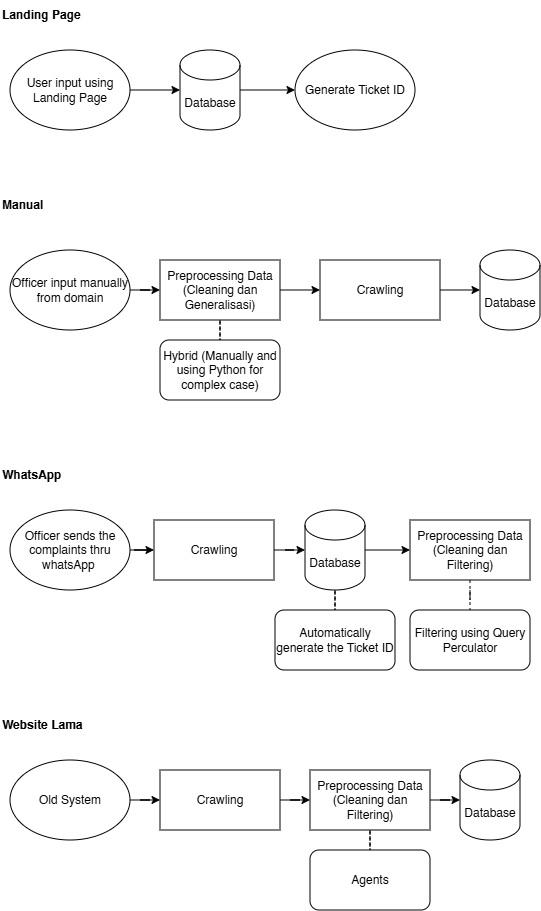

The diagram above was exported from draw.io. Its source (the exported page's mxGraphModel, read from the mxfile embedded in the PNG):
<mxGraphModel dx="943" dy="473" grid="0" gridSize="10" guides="1" tooltips="1" connect="1" arrows="1" fold="1" page="1" pageScale="1" pageWidth="850" pageHeight="1100" math="0" shadow="0">
  <root>
    <mxCell id="0" />
    <mxCell id="1" parent="0" />
    <mxCell id="b0fUxlFupNba-3Di4VIc-40" parent="1" style="text;html=1;whiteSpace=wrap;strokeColor=none;fillColor=none;align=left;verticalAlign=middle;rounded=0;fontStyle=1" value="Website Lama" vertex="1">
      <mxGeometry height="30" width="110" x="70" y="790" as="geometry" />
    </mxCell>
    <mxCell id="b0fUxlFupNba-3Di4VIc-41" parent="1" style="text;html=1;whiteSpace=wrap;strokeColor=none;fillColor=none;align=left;verticalAlign=middle;rounded=0;fontStyle=1" value="WhatsApp" vertex="1">
      <mxGeometry height="30" width="110" x="70" y="540" as="geometry" />
    </mxCell>
    <mxCell id="b0fUxlFupNba-3Di4VIc-42" parent="1" style="text;html=1;whiteSpace=wrap;strokeColor=none;fillColor=none;align=left;verticalAlign=middle;rounded=0;fontStyle=1" value="Manual" vertex="1">
      <mxGeometry height="30" width="110" x="70" y="270" as="geometry" />
    </mxCell>
    <mxCell id="b0fUxlFupNba-3Di4VIc-43" parent="1" style="text;html=1;whiteSpace=wrap;strokeColor=none;fillColor=none;align=left;verticalAlign=middle;rounded=0;fontStyle=1" value="Landing Page" vertex="1">
      <mxGeometry height="30" width="110" x="70" y="80" as="geometry" />
    </mxCell>
    <mxCell id="b0fUxlFupNba-3Di4VIc-44" connectable="0" parent="1" style="group" value="" vertex="1">
      <mxGeometry height="80" width="405" x="80" y="130" as="geometry" />
    </mxCell>
    <mxCell id="b0fUxlFupNba-3Di4VIc-8" edge="1" parent="b0fUxlFupNba-3Di4VIc-44" source="b0fUxlFupNba-3Di4VIc-5" style="edgeStyle=orthogonalEdgeStyle;rounded=0;orthogonalLoop=1;jettySize=auto;html=1;" target="b0fUxlFupNba-3Di4VIc-6" value="">
      <mxGeometry relative="1" as="geometry" />
    </mxCell>
    <mxCell id="b0fUxlFupNba-3Di4VIc-5" parent="b0fUxlFupNba-3Di4VIc-44" style="ellipse;whiteSpace=wrap;html=1;fillColor=light-dark(#FFFFFF,#FFB366);" value="User input using Landing Page" vertex="1">
      <mxGeometry height="80" width="120" as="geometry" />
    </mxCell>
    <mxCell id="b0fUxlFupNba-3Di4VIc-9" edge="1" parent="b0fUxlFupNba-3Di4VIc-44" source="b0fUxlFupNba-3Di4VIc-6" style="edgeStyle=orthogonalEdgeStyle;rounded=0;orthogonalLoop=1;jettySize=auto;html=1;" target="b0fUxlFupNba-3Di4VIc-7" value="">
      <mxGeometry relative="1" as="geometry" />
    </mxCell>
    <mxCell id="b0fUxlFupNba-3Di4VIc-6" parent="b0fUxlFupNba-3Di4VIc-44" style="shape=cylinder3;whiteSpace=wrap;html=1;boundedLbl=1;backgroundOutline=1;size=15;fillColor=light-dark(#FFFFFF,#FFFF66);fontColor=light-dark(#000000,#000000);" value="Database" vertex="1">
      <mxGeometry height="80" width="60" x="170" as="geometry" />
    </mxCell>
    <mxCell id="b0fUxlFupNba-3Di4VIc-7" parent="b0fUxlFupNba-3Di4VIc-44" style="ellipse;whiteSpace=wrap;html=1;fillColor=light-dark(#FFFFFF,#FFB366);" value="Generate Ticket ID" vertex="1">
      <mxGeometry height="80" width="120" x="285" as="geometry" />
    </mxCell>
    <mxCell id="b0fUxlFupNba-3Di4VIc-45" connectable="0" parent="1" style="group" value="" vertex="1">
      <mxGeometry height="150" width="530" x="80" y="330" as="geometry" />
    </mxCell>
    <mxCell id="b0fUxlFupNba-3Di4VIc-20" edge="1" parent="b0fUxlFupNba-3Di4VIc-45" source="b0fUxlFupNba-3Di4VIc-10" style="edgeStyle=orthogonalEdgeStyle;rounded=0;orthogonalLoop=1;jettySize=auto;html=1;" target="b0fUxlFupNba-3Di4VIc-13" value="">
      <mxGeometry relative="1" as="geometry" />
    </mxCell>
    <mxCell id="b0fUxlFupNba-3Di4VIc-10" parent="b0fUxlFupNba-3Di4VIc-45" style="ellipse;whiteSpace=wrap;html=1;fillColor=light-dark(#FFFFFF,#FFB366);" value="Officer input manually from domain" vertex="1">
      <mxGeometry height="80" width="120" as="geometry" />
    </mxCell>
    <mxCell id="b0fUxlFupNba-3Di4VIc-12" parent="b0fUxlFupNba-3Di4VIc-45" style="shape=cylinder3;whiteSpace=wrap;html=1;boundedLbl=1;backgroundOutline=1;size=15;fillColor=light-dark(#FFFFFF,#FFFF66);fontColor=light-dark(#000000,#000000);" value="Database" vertex="1">
      <mxGeometry height="80" width="60" x="470" as="geometry" />
    </mxCell>
    <mxCell id="b0fUxlFupNba-3Di4VIc-21" edge="1" parent="b0fUxlFupNba-3Di4VIc-45" source="b0fUxlFupNba-3Di4VIc-13" style="edgeStyle=orthogonalEdgeStyle;rounded=0;orthogonalLoop=1;jettySize=auto;html=1;" target="b0fUxlFupNba-3Di4VIc-18" value="">
      <mxGeometry relative="1" as="geometry" />
    </mxCell>
    <mxCell id="wiaUPDKvu2fbC2K7fDRF-2" edge="1" parent="b0fUxlFupNba-3Di4VIc-45" source="b0fUxlFupNba-3Di4VIc-13" style="edgeStyle=orthogonalEdgeStyle;rounded=0;orthogonalLoop=1;jettySize=auto;html=1;endArrow=none;endFill=0;dashed=1;" target="b0fUxlFupNba-3Di4VIc-34" value="">
      <mxGeometry relative="1" as="geometry" />
    </mxCell>
    <mxCell id="b0fUxlFupNba-3Di4VIc-13" parent="b0fUxlFupNba-3Di4VIc-45" style="rounded=0;whiteSpace=wrap;html=1;fillColor=light-dark(#FFFFFF,#CC99FF);" value="Preprocessing Data&lt;br&gt;(Cleaning dan Generalisasi)" vertex="1">
      <mxGeometry height="60" width="120" x="150" y="10" as="geometry" />
    </mxCell>
    <mxCell id="b0fUxlFupNba-3Di4VIc-22" edge="1" parent="b0fUxlFupNba-3Di4VIc-45" source="b0fUxlFupNba-3Di4VIc-18" style="edgeStyle=orthogonalEdgeStyle;rounded=0;orthogonalLoop=1;jettySize=auto;html=1;" target="b0fUxlFupNba-3Di4VIc-12" value="">
      <mxGeometry relative="1" as="geometry" />
    </mxCell>
    <mxCell id="b0fUxlFupNba-3Di4VIc-18" parent="b0fUxlFupNba-3Di4VIc-45" style="rounded=0;whiteSpace=wrap;html=1;fillColor=light-dark(#FFFFFF,#CC99FF);" value="Crawling" vertex="1">
      <mxGeometry height="60" width="120" x="310" y="10" as="geometry" />
    </mxCell>
    <mxCell id="b0fUxlFupNba-3Di4VIc-34" parent="b0fUxlFupNba-3Di4VIc-45" style="rounded=1;whiteSpace=wrap;html=1;fillColor=light-dark(#FFFFFF,#00CC00);" value="Hybrid (Manually and using Python for complex case)" vertex="1">
      <mxGeometry height="60" width="120" x="150" y="90" as="geometry" />
    </mxCell>
    <mxCell id="b0fUxlFupNba-3Di4VIc-46" connectable="0" parent="1" style="group" value="" vertex="1">
      <mxGeometry height="160" width="530" x="80" y="590" as="geometry" />
    </mxCell>
    <mxCell id="b0fUxlFupNba-3Di4VIc-25" edge="1" parent="b0fUxlFupNba-3Di4VIc-46" source="b0fUxlFupNba-3Di4VIc-17" style="edgeStyle=orthogonalEdgeStyle;rounded=0;orthogonalLoop=1;jettySize=auto;html=1;" target="b0fUxlFupNba-3Di4VIc-23" value="">
      <mxGeometry relative="1" as="geometry" />
    </mxCell>
    <mxCell id="b0fUxlFupNba-3Di4VIc-17" parent="b0fUxlFupNba-3Di4VIc-46" style="ellipse;whiteSpace=wrap;html=1;fillColor=light-dark(#FFFFFF,#FFB366);" value="Officer sends the complaints thru whatsApp&amp;nbsp;" vertex="1">
      <mxGeometry height="80" width="120" as="geometry" />
    </mxCell>
    <mxCell id="b0fUxlFupNba-3Di4VIc-26" edge="1" parent="b0fUxlFupNba-3Di4VIc-46" source="b0fUxlFupNba-3Di4VIc-23" style="edgeStyle=orthogonalEdgeStyle;rounded=0;orthogonalLoop=1;jettySize=auto;html=1;" target="b0fUxlFupNba-3Di4VIc-24" value="">
      <mxGeometry relative="1" as="geometry" />
    </mxCell>
    <mxCell id="b0fUxlFupNba-3Di4VIc-23" parent="b0fUxlFupNba-3Di4VIc-46" style="rounded=0;whiteSpace=wrap;html=1;fillColor=light-dark(#FFFFFF,#CC99FF);" value="Crawling" vertex="1">
      <mxGeometry height="60" width="120" x="144" y="10" as="geometry" />
    </mxCell>
    <mxCell id="b0fUxlFupNba-3Di4VIc-28" edge="1" parent="b0fUxlFupNba-3Di4VIc-46" source="b0fUxlFupNba-3Di4VIc-24" style="edgeStyle=orthogonalEdgeStyle;rounded=0;orthogonalLoop=1;jettySize=auto;html=1;" target="b0fUxlFupNba-3Di4VIc-27" value="">
      <mxGeometry relative="1" as="geometry" />
    </mxCell>
    <mxCell id="wiaUPDKvu2fbC2K7fDRF-3" edge="1" parent="b0fUxlFupNba-3Di4VIc-46" source="b0fUxlFupNba-3Di4VIc-24" style="edgeStyle=orthogonalEdgeStyle;rounded=0;orthogonalLoop=1;jettySize=auto;html=1;endArrow=none;endFill=0;dashed=1;" target="b0fUxlFupNba-3Di4VIc-29" value="">
      <mxGeometry relative="1" as="geometry" />
    </mxCell>
    <mxCell id="b0fUxlFupNba-3Di4VIc-24" parent="b0fUxlFupNba-3Di4VIc-46" style="shape=cylinder3;whiteSpace=wrap;html=1;boundedLbl=1;backgroundOutline=1;size=15;fillColor=light-dark(#FFFFFF,#FFFF66);fontColor=light-dark(#000000,#000000);" value="Database" vertex="1">
      <mxGeometry height="80" width="60" x="295" as="geometry" />
    </mxCell>
    <mxCell id="wiaUPDKvu2fbC2K7fDRF-4" edge="1" parent="b0fUxlFupNba-3Di4VIc-46" source="b0fUxlFupNba-3Di4VIc-27" style="edgeStyle=orthogonalEdgeStyle;rounded=0;orthogonalLoop=1;jettySize=auto;html=1;endArrow=none;endFill=0;dashed=1;" target="b0fUxlFupNba-3Di4VIc-33" value="">
      <mxGeometry relative="1" as="geometry" />
    </mxCell>
    <mxCell id="b0fUxlFupNba-3Di4VIc-27" parent="b0fUxlFupNba-3Di4VIc-46" style="rounded=0;whiteSpace=wrap;html=1;fillColor=light-dark(#FFFFFF,#CC99FF);" value="Preprocessing Data&lt;br&gt;(Cleaning dan Filtering)" vertex="1">
      <mxGeometry height="60" width="120" x="400" y="10" as="geometry" />
    </mxCell>
    <mxCell id="b0fUxlFupNba-3Di4VIc-29" parent="b0fUxlFupNba-3Di4VIc-46" style="rounded=1;whiteSpace=wrap;html=1;fillColor=light-dark(#FFFFFF,#00CC00);" value="Automatically generate the Ticket ID" vertex="1">
      <mxGeometry height="60" width="120" x="265" y="100" as="geometry" />
    </mxCell>
    <mxCell id="b0fUxlFupNba-3Di4VIc-33" parent="b0fUxlFupNba-3Di4VIc-46" style="rounded=1;whiteSpace=wrap;html=1;fillColor=light-dark(#FFFFFF,#00CC00);" value="Filtering using Query Perculator" vertex="1">
      <mxGeometry height="60" width="120" x="400" y="100" as="geometry" />
    </mxCell>
    <mxCell id="b0fUxlFupNba-3Di4VIc-47" connectable="0" parent="1" style="group" value="" vertex="1">
      <mxGeometry height="150" width="510" x="80" y="840" as="geometry" />
    </mxCell>
    <mxCell id="b0fUxlFupNba-3Di4VIc-38" edge="1" parent="b0fUxlFupNba-3Di4VIc-47" source="b0fUxlFupNba-3Di4VIc-30" style="edgeStyle=orthogonalEdgeStyle;rounded=0;orthogonalLoop=1;jettySize=auto;html=1;" target="b0fUxlFupNba-3Di4VIc-32" value="">
      <mxGeometry relative="1" as="geometry" />
    </mxCell>
    <mxCell id="b0fUxlFupNba-3Di4VIc-30" parent="b0fUxlFupNba-3Di4VIc-47" style="rounded=0;whiteSpace=wrap;html=1;fillColor=light-dark(#FFFFFF,#CC99FF);" value="Crawling" vertex="1">
      <mxGeometry height="60" width="120" x="150" y="10" as="geometry" />
    </mxCell>
    <mxCell id="b0fUxlFupNba-3Di4VIc-37" edge="1" parent="b0fUxlFupNba-3Di4VIc-47" source="b0fUxlFupNba-3Di4VIc-31" style="edgeStyle=orthogonalEdgeStyle;rounded=0;orthogonalLoop=1;jettySize=auto;html=1;" target="b0fUxlFupNba-3Di4VIc-30" value="">
      <mxGeometry relative="1" as="geometry" />
    </mxCell>
    <mxCell id="b0fUxlFupNba-3Di4VIc-31" parent="b0fUxlFupNba-3Di4VIc-47" style="ellipse;whiteSpace=wrap;html=1;fillColor=light-dark(#FFFFFF,#FFB366);" value="Old System" vertex="1">
      <mxGeometry height="80" width="120" as="geometry" />
    </mxCell>
    <mxCell id="b0fUxlFupNba-3Di4VIc-39" edge="1" parent="b0fUxlFupNba-3Di4VIc-47" source="b0fUxlFupNba-3Di4VIc-32" style="edgeStyle=orthogonalEdgeStyle;rounded=0;orthogonalLoop=1;jettySize=auto;html=1;" target="b0fUxlFupNba-3Di4VIc-36" value="">
      <mxGeometry relative="1" as="geometry" />
    </mxCell>
    <mxCell id="wiaUPDKvu2fbC2K7fDRF-6" edge="1" parent="b0fUxlFupNba-3Di4VIc-47" source="b0fUxlFupNba-3Di4VIc-32" style="edgeStyle=orthogonalEdgeStyle;rounded=0;orthogonalLoop=1;jettySize=auto;html=1;endArrow=none;endFill=0;dashed=1;" target="b0fUxlFupNba-3Di4VIc-35" value="">
      <mxGeometry relative="1" as="geometry" />
    </mxCell>
    <mxCell id="b0fUxlFupNba-3Di4VIc-32" parent="b0fUxlFupNba-3Di4VIc-47" style="rounded=0;whiteSpace=wrap;html=1;fillColor=light-dark(#FFFFFF,#CC99FF);" value="Preprocessing Data&lt;br&gt;(Cleaning dan Filtering)" vertex="1">
      <mxGeometry height="60" width="120" x="300" y="10" as="geometry" />
    </mxCell>
    <mxCell id="b0fUxlFupNba-3Di4VIc-35" parent="b0fUxlFupNba-3Di4VIc-47" style="rounded=1;whiteSpace=wrap;html=1;fillColor=light-dark(#FFFFFF,#00CC00);" value="Agents" vertex="1">
      <mxGeometry height="60" width="120" x="300" y="90" as="geometry" />
    </mxCell>
    <mxCell id="b0fUxlFupNba-3Di4VIc-36" parent="b0fUxlFupNba-3Di4VIc-47" style="shape=cylinder3;whiteSpace=wrap;html=1;boundedLbl=1;backgroundOutline=1;size=15;fillColor=light-dark(#FFFFFF,#FFFF66);fontColor=light-dark(#000000,#000000);" value="Database" vertex="1">
      <mxGeometry height="80" width="60" x="450" as="geometry" />
    </mxCell>
  </root>
</mxGraphModel>